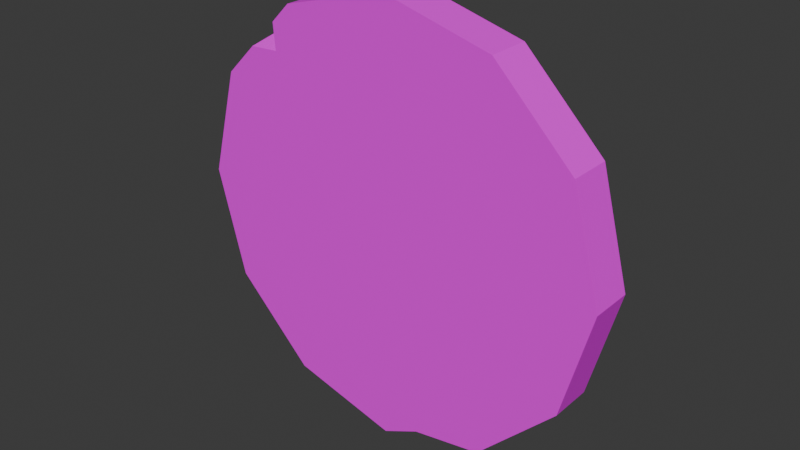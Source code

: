 # Source: fractured_target.blend  (saved by Blender 4.0.36; exported with 4.5.12 LTS)
import bpy
from mathutils import Matrix  # noqa: F401  (used for matrix-valued properties, if any)

bpy.ops.wm.read_factory_settings(use_empty=True)
scene = bpy.context.scene
scene.name = 'Scene'

# ---- images (referenced by path relative to the original .blend; pixels are not part of the script)
import os
ASSET_DIR = os.environ.get("B2B_ASSET_DIR", "")  # directory of the original .blend (textures are referenced by path, not embedded)
HERE = os.path.dirname(os.path.abspath(__file__))  # packed textures are extracted next to this script under _unpacked/

def load_image(name, relpath, width, height, colorspace="sRGB"):
    """Load a texture the original file referenced (path relative to the .blend, or extracted next to this script)."""
    p = next((c for c in (os.path.join(HERE, relpath), os.path.join(ASSET_DIR, relpath)) if relpath and os.path.exists(c)), "")
    if p:
        img = bpy.data.images.load(p, check_existing=True)
        img.name = name
    else:  # same state as the original file: an image datablock whose file is absent (Cycles renders it pink)
        img = bpy.data.images.new(name, width, height)
        img.source = "FILE"
        img.filepath = "//" + (relpath or name)
    img.colorspace_settings.name = colorspace
    return img
img_diffusecolor_texture = load_image('DiffuseColor_Texture', 'PolygonPrototype_Texture_03.png', 1024, 1024, 'sRGB')

# ---- materials (node trees are filled in below, after node groups)
mat_polygonprototype_texture_03 = bpy.data.materials.new('PolygonPrototype_Texture_03')
mat_polygonprototype_texture_03.use_transparent_shadow = False
mat_polygonprototype_texture_03.diffuse_color = (1.0, 1.0, 1.0, 1.0)
mat_polygonprototype_texture_03.roughness = 0.5528

# ---- material node trees
mat_polygonprototype_texture_03.use_nodes = True; mat_polygonprototype_texture_03.node_tree.nodes.clear()
_N = mat_polygonprototype_texture_03.node_tree.nodes; _L = mat_polygonprototype_texture_03.node_tree.links
n0 = _N.new('ShaderNodeBsdfPrincipled'); n0.name = 'Principled BSDF'; n0.location = (10, 300)
n0.inputs[2].default_value = 0.5528
n0.inputs[3].default_value = 1.45
n0.inputs[27].default_value = (0.0, 0.0, 0.0, 1.0)
n0.inputs[28].default_value = 1.0
n1 = _N.new('ShaderNodeOutputMaterial'); n1.name = 'Material Output'; n1.location = (300, 300)
n2 = _N.new('ShaderNodeNormalMap'); n2.name = 'Normal Map'; n2.location = (-300, -300)
n2.label = 'Normal/Map'
n3 = _N.new('ShaderNodeTexImage'); n3.name = 'Image Texture'; n3.location = (-300, 600)
n3.image = img_diffusecolor_texture
_L.new(n0.outputs[0], n1.inputs[0])
_L.new(n2.outputs[0], n0.inputs[5])
_L.new(n3.outputs[0], n0.inputs[0])
n1.is_active_output = True

# ---- world
world_world = bpy.data.worlds.new('World'); scene.world = world_world
world_world.use_nodes = True; world_world.node_tree.nodes.clear()
_N = world_world.node_tree.nodes; _L = world_world.node_tree.links
n0 = _N.new('ShaderNodeOutputWorld'); n0.name = 'World Output'; n0.location = (300, 300)
n1 = _N.new('ShaderNodeBackground'); n1.name = 'Background'; n1.location = (10, 300)
n1.inputs[0].default_value = (0.05088, 0.05088, 0.05088, 1.0)
_L.new(n1.outputs[0], n0.inputs[0])
n0.is_active_output = True
world_world.color = (0.05088, 0.05088, 0.05088)
world_world.use_sun_shadow = False
world_world.sun_shadow_jitter_overblur = 0.0

# ---- meshes
me_scene = bpy.data.meshes.new('Scene')
me_scene.from_pydata([(31.07, 17.94, 3.587), (17.94, 31.07, 3.587), (0.0, 35.87, 3.587), (-17.94, 31.07, 3.587), (-31.07, 17.94, 3.587), (-35.87, 0.0, 3.587), (-31.07, -17.94, 3.587), (-17.94, -31.07, 3.587), (0.0, -35.87, 3.587), (17.94, -31.07, 3.587), (31.07, -17.94, 3.587), (35.87, 0.0, 3.587), (24.24, 14.0, 3.587), (14.0, 24.24, 3.587), (0.0, 27.99, 3.587), (-14.0, 24.24, 3.587), (-24.24, 14.0, 3.587), (-27.99, 0.0, 3.587), (-24.24, -14.0, 3.587), (-14.0, -24.24, 3.587), (0.0, -27.99, 3.587), (14.0, -24.24, 3.587), (24.24, -14.0, 3.587), (27.99, 0.0, 3.587), (17.66, 10.2, 3.587), (10.2, 17.66, 3.587), (0.0, 20.39, 3.587), (-10.2, 17.66, 3.587), (-17.66, 10.2, 3.587), (-20.39, 0.0, 3.587), (-17.66, -10.2, 3.587), (-10.2, -17.66, 3.587), (0.0, -20.39, 3.587), (10.2, -17.66, 3.587), (17.66, -10.2, 3.587), (20.39, 0.0, 3.587), (11.08, 6.398, 3.587), (6.398, 11.08, 3.587), (0.0, 12.8, 3.587), (-6.398, 11.08, 3.587), (-11.08, 6.398, 3.587), (-12.8, 0.0, 3.587), (-11.08, -6.398, 3.587), (-6.398, -11.08, 3.587), (0.0, -12.8, 3.587), (6.398, -11.08, 3.587), (11.08, -6.398, 3.587), (12.8, 0.0, 3.587), (4.2, 4.2, 3.587), (-1.537, 5.737, 3.587), (-5.737, 1.537, 3.587), (-4.2, -4.2, 3.587), (1.537, -5.737, 3.587), (5.737, -1.537, 3.587), (0.0, 0.0, 3.587), (31.07, 17.94, -3.587), (17.94, 31.07, -3.587), (0.0, 35.87, -3.587), (-17.94, 31.07, -3.587), (-31.07, 17.94, -3.587), (-35.87, 0.0, -3.587), (-31.07, -17.94, -3.587), (-17.94, -31.07, -3.587), (0.0, -35.87, -3.587), (17.94, -31.07, -3.587), (31.07, -17.94, -3.587), (35.87, 0.0, -3.587), (0.0, 0.0, -3.587), (5.739, 18.86, 3.587), (1.944, 19.87, 3.587), (3.317, 17.81, 3.587), (25.37, -9.797, 3.587), (26.92, -4.005, 3.587), (28.62, -7.434, 3.587), (-20.23, -18.0, 3.587), (-15.99, -22.24, 3.587), (-18.97, -22.29, 3.587), (-18.37, 7.571, 3.587), (-19.54, 3.196, 3.587), (-17.72, 4.879, 3.587), (2.124, 4.756, 3.587), (2.744, 3.747, 3.587), (-21.21, 27.8, 3.587), (-25.85, 23.15, 3.587), (-20.87, 23.43, 3.587), (-23.46, 25.54, -1.35), (4.235, -26.86, 3.587), (6.239, -32.92, 3.587), (6.687, -34.03, -3.587)], [], [(80, 81, 48), (57, 56, 67), (69, 70, 68), (71, 73, 72), (74, 76, 75), (78, 79, 77), (85, 84, 82), (83, 84, 85), (73, 71, 22), (11, 73, 22), (72, 73, 11), (23, 72, 11), (11, 12, 23), (10, 11, 22), (11, 0, 12), (0, 13, 12), (0, 1, 13), (1, 14, 13), (1, 2, 14), (9, 10, 22), (9, 22, 21), (2, 15, 14), (86, 9, 21), (86, 87, 9), (8, 87, 86), (8, 86, 20), (7, 8, 20), (7, 20, 19), (7, 19, 75), (76, 7, 75), (74, 7, 76), (18, 7, 74), (6, 7, 18), (5, 6, 18), (5, 18, 17), (4, 5, 17), (4, 17, 16), (16, 83, 4), (16, 84, 83), (15, 84, 16), (3, 84, 15), (2, 3, 15), (3, 82, 84), (17, 29, 78), (77, 17, 78), (28, 17, 77), (16, 17, 28), (15, 16, 28), (15, 28, 27), (14, 15, 27), (14, 27, 26), (14, 26, 69), (68, 14, 69), (25, 14, 68), (13, 14, 25), (12, 13, 25), (12, 25, 24), (23, 12, 24), (23, 24, 35), (72, 23, 35), (71, 72, 35), (34, 71, 35), (22, 71, 34), (21, 22, 34), (21, 34, 33), (32, 21, 33), (32, 86, 21), (20, 86, 32), (19, 20, 32), (19, 32, 31), (75, 19, 31), (74, 75, 31), (30, 74, 31), (18, 74, 30), (17, 18, 30), (17, 30, 29), (46, 47, 53), (45, 46, 53), (45, 53, 52), (44, 45, 52), (43, 44, 52), (43, 52, 51), (42, 43, 51), (41, 42, 51), (41, 51, 50), (40, 41, 50), (39, 40, 50), (39, 50, 49), (38, 39, 49), (38, 49, 80), (48, 38, 80), (37, 38, 48), (36, 37, 48), (47, 36, 48), (47, 48, 53), (1, 55, 56), (1, 0, 55), (2, 56, 57), (2, 1, 56), (3, 57, 58), (3, 2, 57), (58, 82, 3), (58, 85, 82), (59, 85, 58), (4, 85, 59), (4, 83, 85), (5, 59, 60), (5, 4, 59), (6, 60, 61), (6, 5, 60), (7, 61, 62), (7, 6, 61), (8, 62, 63), (8, 7, 62), (9, 88, 64), (9, 87, 88), (10, 64, 65), (10, 9, 64), (11, 65, 66), (11, 10, 65), (0, 66, 55), (0, 11, 66), (56, 55, 67), (55, 66, 67), (66, 65, 67), (65, 64, 67), (64, 88, 67), (67, 88, 63), (63, 62, 67), (62, 61, 67), (61, 60, 67), (60, 59, 67), (59, 58, 67), (58, 57, 67), (88, 8, 63), (88, 87, 8), (54, 80, 49), (54, 49, 50), (54, 81, 80), (54, 50, 51), (48, 81, 54), (54, 51, 52), (48, 54, 53), (54, 52, 53), (29, 41, 78), (79, 78, 41), (29, 42, 41), (29, 30, 42), (30, 43, 42), (30, 31, 43), (31, 44, 43), (31, 32, 44), (32, 45, 44), (32, 33, 45), (33, 46, 45), (33, 34, 46), (34, 47, 46), (34, 35, 47), (35, 36, 47), (35, 24, 36), (24, 37, 36), (24, 25, 37), (25, 68, 37), (68, 70, 37), (37, 70, 38), (70, 69, 38), (26, 38, 69), (26, 39, 38), (26, 27, 39), (27, 40, 39), (27, 28, 40), (28, 77, 40), (77, 79, 40), (40, 79, 41)])
me_scene.polygons.foreach_set('use_smooth', [True] * 174)
_k = set([(0, 1), (0, 11), (0, 55), (1, 2), (1, 56), (2, 3), (2, 57), (3, 58), (3, 82), (4, 5), (4, 59), (4, 83), (5, 6), (5, 60), (6, 7), (6, 61), (7, 8), (7, 62), (8, 63), (8, 87), (9, 10), (9, 64), (9, 87), (10, 11), (10, 65), (11, 66), (55, 56), (55, 66), (56, 57), (57, 58), (58, 59), (59, 60), (60, 61), (61, 62), (62, 63), (63, 88), (64, 65), (64, 88), (65, 66), (82, 84), (82, 85), (83, 84), (83, 85), (84, 85), (87, 88)])
me_scene.attributes.new('sharp_edge', 'BOOLEAN', 'EDGE').data.foreach_set('value', [ (min(e.vertices), max(e.vertices)) in _k for e in me_scene.edges])
_uv = me_scene.uv_layers.new(name='UVSet0')
_uv.uv.foreach_set('vector', [0.2571, 0.2435, 0.2571, 0.2435, 0.2571, 0.2435, 0.2707, 0.2802, 0.2707, 0.2802, 0.2707, 0.2802, 0.2571, 0.2435, 0.2571, 0.2435, 0.2571, 0.2435, 0.2571, 0.2435, 0.2571, 0.2435, 0.2571, 0.2435, 0.2571, 0.2435, 0.2571, 0.2435, 0.2571, 0.2435, 0.2571, 0.2435, 0.2571, 0.2435, 0.2571, 0.2435, 0.2462, 0.3033, 0.2462, 0.3033, 0.2462, 0.3033, 0.2462, 0.3033, 0.2462, 0.3033, 0.2462, 0.3033, 0.2462, 0.3033, 0.2462, 0.3033, 0.2462, 0.3033, 0.2462, 0.3033, 0.2462, 0.3033, 0.2462, 0.3033, 0.2462, 0.3033, 0.2462, 0.3033, 0.2462, 0.3033, 0.2462, 0.3033, 0.2462, 0.3033, 0.2462, 0.3033, 0.2462, 0.3033, 0.2462, 0.3033, 0.2462, 0.3033, 0.2462, 0.3033, 0.2462, 0.3033, 0.2462, 0.3033, 0.2462, 0.3033, 0.2462, 0.3033, 0.2462, 0.3033, 0.2462, 0.3033, 0.2462, 0.3033, 0.2462, 0.3033, 0.2462, 0.3033, 0.2462, 0.3033, 0.2462, 0.3033, 0.2462, 0.3033, 0.2462, 0.3033, 0.2462, 0.3033, 0.2462, 0.3033, 0.2462, 0.3033, 0.2462, 0.3033, 0.2462, 0.3033, 0.2462, 0.3033, 0.2462, 0.3033, 0.2462, 0.3033, 0.2462, 0.3033, 0.2462, 0.3033, 0.2462, 0.3033, 0.2462, 0.3033, 0.2462, 0.3033, 0.2462, 0.3033, 0.2462, 0.3033, 0.2462, 0.3033, 0.2462, 0.3033, 0.2462, 0.3033, 0.2462, 0.3033, 0.2462, 0.3033, 0.2462, 0.3033, 0.2462, 0.3033, 0.2462, 0.3033, 0.2462, 0.3033, 0.2462, 0.3033, 0.2462, 0.3033, 0.2462, 0.3033, 0.2462, 0.3033, 0.2462, 0.3033, 0.2462, 0.3033, 0.2462, 0.3033, 0.2462, 0.3033, 0.2462, 0.3033, 0.2462, 0.3033, 0.2462, 0.3033, 0.2462, 0.3033, 0.2462, 0.3033, 0.2462, 0.3033, 0.2462, 0.3033, 0.2462, 0.3033, 0.2462, 0.3033, 0.2462, 0.3033, 0.2462, 0.3033, 0.2462, 0.3033, 0.2462, 0.3033, 0.2462, 0.3033, 0.2462, 0.3033, 0.2462, 0.3033, 0.2462, 0.3033, 0.2462, 0.3033, 0.2462, 0.3033, 0.2462, 0.3033, 0.2462, 0.3033, 0.2462, 0.3033, 0.2462, 0.3033, 0.2462, 0.3033, 0.2462, 0.3033, 0.2462, 0.3033, 0.2462, 0.3033, 0.2462, 0.3033, 0.2462, 0.3033, 0.2462, 0.3033, 0.2462, 0.3033, 0.2462, 0.3033, 0.2462, 0.3033, 0.2462, 0.3033, 0.2462, 0.3033, 0.2462, 0.3033, 0.2462, 0.3033, 0.2462, 0.3033, 0.2462, 0.3033, 0.2462, 0.3033, 0.2462, 0.3033, 0.2462, 0.3033, 0.2462, 0.3033, 0.2462, 0.3033, 0.2585, 0.2407, 0.2585, 0.2407, 0.2585, 0.2407, 0.2585, 0.2407, 0.2585, 0.2407, 0.2585, 0.2407, 0.2585, 0.2407, 0.2585, 0.2407, 0.2585, 0.2407, 0.2585, 0.2407, 0.2585, 0.2407, 0.2585, 0.2407, 0.2585, 0.2407, 0.2585, 0.2407, 0.2585, 0.2407, 0.2585, 0.2407, 0.2585, 0.2407, 0.2585, 0.2407, 0.2585, 0.2407, 0.2585, 0.2407, 0.2585, 0.2407, 0.2585, 0.2407, 0.2585, 0.2407, 0.2585, 0.2407, 0.2585, 0.2407, 0.2585, 0.2407, 0.2585, 0.2407, 0.2585, 0.2407, 0.2585, 0.2407, 0.2585, 0.2407, 0.2585, 0.2407, 0.2585, 0.2407, 0.2585, 0.2407, 0.2585, 0.2407, 0.2585, 0.2407, 0.2585, 0.2407, 0.2585, 0.2407, 0.2585, 0.2407, 0.2585, 0.2407, 0.2585, 0.2407, 0.2585, 0.2407, 0.2585, 0.2407, 0.2585, 0.2407, 0.2585, 0.2407, 0.2585, 0.2407, 0.2585, 0.2407, 0.2585, 0.2407, 0.2585, 0.2407, 0.2585, 0.2407, 0.2585, 0.2407, 0.2585, 0.2407, 0.2585, 0.2407, 0.2585, 0.2407, 0.2585, 0.2407, 0.2585, 0.2407, 0.2585, 0.2407, 0.2585, 0.2407, 0.2585, 0.2407, 0.2585, 0.2407, 0.2585, 0.2407, 0.2585, 0.2407, 0.2585, 0.2407, 0.2585, 0.2407, 0.2585, 0.2407, 0.2585, 0.2407, 0.2585, 0.2407, 0.2585, 0.2407, 0.2585, 0.2407, 0.2585, 0.2407, 0.2585, 0.2407, 0.2585, 0.2407, 0.2585, 0.2407, 0.2585, 0.2407, 0.2585, 0.2407, 0.2585, 0.2407, 0.2585, 0.2407, 0.2585, 0.2407, 0.2585, 0.2407, 0.2585, 0.2407, 0.2585, 0.2407, 0.2585, 0.2407, 0.2585, 0.2407, 0.2585, 0.2407, 0.2585, 0.2407, 0.2585, 0.2407, 0.2585, 0.2407, 0.2585, 0.2407, 0.2585, 0.2407, 0.2585, 0.2407, 0.2585, 0.2407, 0.2585, 0.2407, 0.2585, 0.2407, 0.2585, 0.2407, 0.2585, 0.2407, 0.2585, 0.2407, 0.2585, 0.2407, 0.2585, 0.2407, 0.2585, 0.2407, 0.2585, 0.2407, 0.2585, 0.2407, 0.2585, 0.2407, 0.2585, 0.2407, 0.2585, 0.2407, 0.2585, 0.2407, 0.2585, 0.2407, 0.2585, 0.2407, 0.2585, 0.2407, 0.2585, 0.2407, 0.2585, 0.2407, 0.2585, 0.2407, 0.2585, 0.2407, 0.2585, 0.2407, 0.2585, 0.2407, 0.2585, 0.2407, 0.2585, 0.2407, 0.2585, 0.2407, 0.2585, 0.2407, 0.2585, 0.2407, 0.2585, 0.2407, 0.2585, 0.2407, 0.2585, 0.2407, 0.2585, 0.2407, 0.2585, 0.2407, 0.2585, 0.2407, 0.2585, 0.2407, 0.2585, 0.2407, 0.2585, 0.2407, 0.2585, 0.2407, 0.2585, 0.2407, 0.2585, 0.2407, 0.2585, 0.2407, 0.2585, 0.2407, 0.2585, 0.2407, 0.2585, 0.2407, 0.2585, 0.2407, 0.2585, 0.2407, 0.2585, 0.2407, 0.2585, 0.2407, 0.2585, 0.2407, 0.2585, 0.2407, 0.2585, 0.2407, 0.2585, 0.2407, 0.2585, 0.2407, 0.2585, 0.2407, 0.2585, 0.2407, 0.2585, 0.2407, 0.2585, 0.2407, 0.2585, 0.2407, 0.2585, 0.2407, 0.2585, 0.2407, 0.2585, 0.2407, 0.2585, 0.2407, 0.2585, 0.2407, 0.2585, 0.2407, 0.2585, 0.2407, 0.2585, 0.2407, 0.2707, 0.2802, 0.2707, 0.2802, 0.2707, 0.2802, 0.2707, 0.2802, 0.2707, 0.2802, 0.2707, 0.2802, 0.2707, 0.2802, 0.2707, 0.2802, 0.2707, 0.2802, 0.2707, 0.2802, 0.2707, 0.2802, 0.2707, 0.2802, 0.2707, 0.2802, 0.2707, 0.2802, 0.2707, 0.2802, 0.2707, 0.2802, 0.2707, 0.2802, 0.2707, 0.2802, 0.2707, 0.2802, 0.2707, 0.2802, 0.2707, 0.2802, 0.2707, 0.2802, 0.2707, 0.2802, 0.2707, 0.2802, 0.2707, 0.2802, 0.2707, 0.2802, 0.2707, 0.2802, 0.2707, 0.2802, 0.2707, 0.2802, 0.2707, 0.2802, 0.2707, 0.2802, 0.2707, 0.2802, 0.2707, 0.2802, 0.2707, 0.2802, 0.2707, 0.2802, 0.2707, 0.2802, 0.2707, 0.2802, 0.2707, 0.2802, 0.2707, 0.2802, 0.2707, 0.2802, 0.2707, 0.2802, 0.2707, 0.2802, 0.2707, 0.2802, 0.2707, 0.2802, 0.2707, 0.2802, 0.2707, 0.2802, 0.2707, 0.2802, 0.2707, 0.2802, 0.2707, 0.2802, 0.2707, 0.2802, 0.2707, 0.2802, 0.2707, 0.2802, 0.2707, 0.2802, 0.2707, 0.2802, 0.2707, 0.2802, 0.2707, 0.2802, 0.2707, 0.2802, 0.2707, 0.2802, 0.2707, 0.2802, 0.2707, 0.2802, 0.2707, 0.2802, 0.2707, 0.2802, 0.2707, 0.2802, 0.2707, 0.2802, 0.2707, 0.2802, 0.2707, 0.2802, 0.2707, 0.2802, 0.2707, 0.2802, 0.2707, 0.2802, 0.2707, 0.2802, 0.2707, 0.2802, 0.2707, 0.2802, 0.2707, 0.2802, 0.2707, 0.2802, 0.2707, 0.2802, 0.2707, 0.2802, 0.2707, 0.2802, 0.2707, 0.2802, 0.2707, 0.2802, 0.2707, 0.2802, 0.2707, 0.2802, 0.2707, 0.2802, 0.2707, 0.2802, 0.2707, 0.2802, 0.2707, 0.2802, 0.2707, 0.2802, 0.2707, 0.2802, 0.2707, 0.2802, 0.2707, 0.2802, 0.2707, 0.2802, 0.2707, 0.2802, 0.2707, 0.2802, 0.2707, 0.2802, 0.2707, 0.2802, 0.2707, 0.2802, 0.2707, 0.2802, 0.2707, 0.2802, 0.2707, 0.2802, 0.2707, 0.2802, 0.2707, 0.2802, 0.2707, 0.2802, 0.2707, 0.2802, 0.2707, 0.2802, 0.2707, 0.2802, 0.2707, 0.2802, 0.2707, 0.2802, 0.2707, 0.2802, 0.2707, 0.2802, 0.2707, 0.2802, 0.2707, 0.2802, 0.2707, 0.2802, 0.2707, 0.2802, 0.2707, 0.2802, 0.2707, 0.2802, 0.2707, 0.2802, 0.2707, 0.2802, 0.2707, 0.2802, 0.2707, 0.2802, 0.2707, 0.2802, 0.2707, 0.2802, 0.2707, 0.2802, 0.2707, 0.2802, 0.2707, 0.2802, 0.2462, 0.3033, 0.2462, 0.3033, 0.2462, 0.3033, 0.2462, 0.3033, 0.2462, 0.3033, 0.2462, 0.3033, 0.2462, 0.3033, 0.2462, 0.3033, 0.2462, 0.3033, 0.2462, 0.3033, 0.2462, 0.3033, 0.2462, 0.3033, 0.2462, 0.3033, 0.2462, 0.3033, 0.2462, 0.3033, 0.2462, 0.3033, 0.2462, 0.3033, 0.2462, 0.3033, 0.2462, 0.3033, 0.2462, 0.3033, 0.2462, 0.3033, 0.2462, 0.3033, 0.2462, 0.3033, 0.2462, 0.3033, 0.2462, 0.3033, 0.2462, 0.3033, 0.2462, 0.3033, 0.2462, 0.3033, 0.2462, 0.3033, 0.2462, 0.3033, 0.2462, 0.3033, 0.2462, 0.3033, 0.2462, 0.3033, 0.2462, 0.3033, 0.2462, 0.3033, 0.2462, 0.3033, 0.2462, 0.3033, 0.2462, 0.3033, 0.2462, 0.3033, 0.2462, 0.3033, 0.2462, 0.3033, 0.2462, 0.3033, 0.2462, 0.3033, 0.2462, 0.3033, 0.2462, 0.3033, 0.2462, 0.3033, 0.2462, 0.3033, 0.2462, 0.3033, 0.2462, 0.3033, 0.2462, 0.3033, 0.2462, 0.3033, 0.2462, 0.3033, 0.2462, 0.3033, 0.2462, 0.3033, 0.2462, 0.3033, 0.2462, 0.3033, 0.2462, 0.3033, 0.2462, 0.3033, 0.2462, 0.3033, 0.2462, 0.3033, 0.2462, 0.3033, 0.2462, 0.3033, 0.2462, 0.3033, 0.2462, 0.3033, 0.2462, 0.3033, 0.2462, 0.3033, 0.2462, 0.3033, 0.2462, 0.3033, 0.2462, 0.3033, 0.2462, 0.3033, 0.2462, 0.3033, 0.2462, 0.3033, 0.2462, 0.3033, 0.2462, 0.3033, 0.2462, 0.3033, 0.2462, 0.3033, 0.2462, 0.3033, 0.2462, 0.3033, 0.2462, 0.3033, 0.2462, 0.3033, 0.2462, 0.3033, 0.2462, 0.3033, 0.2462, 0.3033, 0.2462, 0.3033, 0.2462, 0.3033, 0.2462, 0.3033, 0.2462, 0.3033, 0.2462, 0.3033, 0.2462, 0.3033, 0.2462, 0.3033, 0.2462, 0.3033, 0.2462, 0.3033, 0.2462, 0.3033, 0.2462, 0.3033, 0.2462, 0.3033, 0.2462, 0.3033, 0.2462, 0.3033, 0.2462, 0.3033, 0.2462, 0.3033, 0.2462, 0.3033, 0.2462, 0.3033, 0.2462, 0.3033, 0.2462, 0.3033, 0.2462, 0.3033, 0.2462, 0.3033, 0.2462, 0.3033, 0.2462, 0.3033, 0.2462, 0.3033, 0.2462, 0.3033, 0.2462, 0.3033, 0.2462, 0.3033, 0.2462, 0.3033, 0.2462, 0.3033, 0.2462, 0.3033])
me_scene.materials.append(mat_polygonprototype_texture_03)
me_scene.update()
me_scene.normals_split_custom_set([tuple(v) for v in zip(*[iter([2.543e-08, 0.0, 1.0, -5.841e-08, 0.0, 1.0, -2.607e-08, 0.0, 1.0, -1.186e-08, -9.438e-07, -1.0, -4.98e-07, -8.107e-07, -1.0, -2.24e-09, -2.12e-09, -1.0, -5.432e-08, -5.069e-09, 1.0, 3.457e-08, -4.527e-08, 1.0, -4.672e-08, -9.012e-10, 1.0, 4.27e-08, -1.221e-08, 1.0, -1.682e-07, 6.715e-08, 1.0, 3.26e-09, -1.668e-08, 1.0, 9.234e-09, -5.226e-09, 1.0, -2.09e-07, 9.093e-09, 1.0, -2.768e-08, 7.485e-09, 1.0, -2.85e-08, 0.0, 1.0, -9.266e-08, 0.0, 1.0, -1.577e-08, 0.0, 1.0, -0.8956, -0.06819, 0.4396, -0.8956, -0.06819, 0.4396, -0.8956, -0.06819, 0.4396, -0.05103, 0.9079, 0.416, -0.05103, 0.9079, 0.416, -0.05103, 0.9079, 0.416, -1.682e-07, 6.715e-08, 1.0, 4.27e-08, -1.221e-08, 1.0, -3.699e-09, 1.812e-09, 1.0, -1.321e-08, -2.587e-09, 1.0, -1.682e-07, 6.715e-08, 1.0, -3.699e-09, 1.812e-09, 1.0, 3.26e-09, -1.668e-08, 1.0, -1.682e-07, 6.715e-08, 1.0, -1.321e-08, -2.587e-09, 1.0, -4.539e-09, 0.0, 1.0, 3.26e-09, -1.668e-08, 1.0, -1.321e-08, -2.587e-09, 1.0, -1.321e-08, -2.587e-09, 1.0, -2.096e-09, 0.0, 1.0, -4.539e-09, 0.0, 1.0, -6.748e-09, 0.0, 1.0, -1.321e-08, -2.587e-09, 1.0, -3.699e-09, 1.812e-09, 1.0, -1.321e-08, -2.587e-09, 1.0, 6.747e-09, 0.0, 1.0, -2.096e-09, 0.0, 1.0, 6.747e-09, 0.0, 1.0, -1.009e-08, 4.259e-09, 1.0, -2.096e-09, 0.0, 1.0, 6.747e-09, 0.0, 1.0, -1.159e-08, -2.132e-09, 1.0, -1.009e-08, 4.259e-09, 1.0, -1.159e-08, -2.132e-09, 1.0, 8.532e-09, -5.771e-09, 1.0, -1.009e-08, 4.259e-09, 1.0, -1.159e-08, -2.132e-09, 1.0, 1.739e-08, -2.527e-08, 1.0, 8.532e-09, -5.771e-09, 1.0, -2.652e-12, 0.0, 1.0, -6.748e-09, 0.0, 1.0, -3.699e-09, 1.812e-09, 1.0, -2.652e-12, 0.0, 1.0, -3.699e-09, 1.812e-09, 1.0, 0.0, 0.0, 1.0, 1.739e-08, -2.527e-08, 1.0, 1.112e-08, -3.035e-10, 1.0, 8.532e-09, -5.771e-09, 1.0, -8.583e-09, 0.0, 1.0, -2.652e-12, 0.0, 1.0, 0.0, 0.0, 1.0, -8.583e-09, 0.0, 1.0, -3.664e-08, 0.0, 1.0, -2.652e-12, 0.0, 1.0, -2.468e-08, 0.0, 1.0, -3.664e-08, 0.0, 1.0, -8.583e-09, 0.0, 1.0, -2.468e-08, 0.0, 1.0, -8.583e-09, 0.0, 1.0, 0.0, 0.0, 1.0, -1.463e-08, 6.323e-09, 1.0, -2.468e-08, 0.0, 1.0, 0.0, 0.0, 1.0, -1.463e-08, 6.323e-09, 1.0, 0.0, 0.0, 1.0, -9.007e-08, 2.184e-08, 1.0, -1.463e-08, 6.323e-09, 1.0, -9.007e-08, 2.184e-08, 1.0, -2.768e-08, 7.485e-09, 1.0, -2.09e-07, 9.093e-09, 1.0, -1.463e-08, 6.323e-09, 1.0, -2.768e-08, 7.485e-09, 1.0, 9.234e-09, -5.226e-09, 1.0, -1.463e-08, 6.323e-09, 1.0, -2.09e-07, 9.093e-09, 1.0, 1.609e-08, 0.0, 1.0, -1.463e-08, 6.323e-09, 1.0, 9.234e-09, -5.226e-09, 1.0, -6.748e-09, 0.0, 1.0, -1.463e-08, 6.323e-09, 1.0, 1.609e-08, 0.0, 1.0, -2.224e-09, 0.0, 1.0, -6.748e-09, 0.0, 1.0, 1.609e-08, 0.0, 1.0, -2.224e-09, 0.0, 1.0, 1.609e-08, 0.0, 1.0, 6.053e-09, 0.0, 1.0, -3.4e-08, 0.0, 1.0, -2.224e-09, 0.0, 1.0, 6.053e-09, 0.0, 1.0, -3.4e-08, 0.0, 1.0, 6.053e-09, 0.0, 1.0, 2.083e-09, 0.0, 1.0, 2.083e-09, 0.0, 1.0, -3.329e-08, 0.0, 1.0, -3.4e-08, 0.0, 1.0, 2.083e-09, 0.0, 1.0, 2.981e-08, 1.28e-08, 1.0, -3.329e-08, 0.0, 1.0, 1.112e-08, -3.035e-10, 1.0, 2.981e-08, 1.28e-08, 1.0, 2.083e-09, 0.0, 1.0, -3.276e-08, 2.183e-08, 1.0, 2.981e-08, 1.28e-08, 1.0, 1.112e-08, -3.035e-10, 1.0, 1.739e-08, -2.527e-08, 1.0, -3.276e-08, 2.183e-08, 1.0, 1.112e-08, -3.035e-10, 1.0, -3.276e-08, 2.183e-08, 1.0, -1.241e-07, 1.367e-07, 1.0, 2.981e-08, 1.28e-08, 1.0, 6.053e-09, 0.0, 1.0, 2.77e-09, 0.0, 1.0, -2.85e-08, 0.0, 1.0, -1.577e-08, 0.0, 1.0, 6.053e-09, 0.0, 1.0, -2.85e-08, 0.0, 1.0, 2.743e-09, 0.0, 1.0, 6.053e-09, 0.0, 1.0, -1.577e-08, 0.0, 1.0, 2.083e-09, 0.0, 1.0, 6.053e-09, 0.0, 1.0, 2.743e-09, 0.0, 1.0, 1.112e-08, -3.035e-10, 1.0, 2.083e-09, 0.0, 1.0, 2.743e-09, 0.0, 1.0, 1.112e-08, -3.035e-10, 1.0, 2.743e-09, 0.0, 1.0, 1.159e-08, 4.413e-09, 1.0, 8.532e-09, -5.771e-09, 1.0, 1.112e-08, -3.035e-10, 1.0, 1.159e-08, 4.413e-09, 1.0, 8.532e-09, -5.771e-09, 1.0, 1.159e-08, 4.413e-09, 1.0, -8.301e-08, 1.83e-08, 1.0, 8.532e-09, -5.771e-09, 1.0, -8.301e-08, 1.83e-08, 1.0, -5.432e-08, -5.069e-09, 1.0, -4.672e-08, -9.012e-10, 1.0, 8.532e-09, -5.771e-09, 1.0, -5.432e-08, -5.069e-09, 1.0, 4.154e-09, 4.413e-09, 1.0, 8.532e-09, -5.771e-09, 1.0, -4.672e-08, -9.012e-10, 1.0, -1.009e-08, 4.259e-09, 1.0, 8.532e-09, -5.771e-09, 1.0, 4.154e-09, 4.413e-09, 1.0, -2.096e-09, 0.0, 1.0, -1.009e-08, 4.259e-09, 1.0, 4.154e-09, 4.413e-09, 1.0, -2.096e-09, 0.0, 1.0, 4.154e-09, 4.413e-09, 1.0, 8.335e-09, 0.0, 1.0, -4.539e-09, 0.0, 1.0, -2.096e-09, 0.0, 1.0, 8.335e-09, 0.0, 1.0, -4.539e-09, 0.0, 1.0, 8.335e-09, 0.0, 1.0, 6.64e-09, 0.0, 1.0, 3.26e-09, -1.668e-08, 1.0, -4.539e-09, 0.0, 1.0, 6.64e-09, 0.0, 1.0, 4.27e-08, -1.221e-08, 1.0, 3.26e-09, -1.668e-08, 1.0, 6.64e-09, 0.0, 1.0, 2.825e-08, 0.0, 1.0, 4.27e-08, -1.221e-08, 1.0, 6.64e-09, 0.0, 1.0, -3.699e-09, 1.812e-09, 1.0, 4.27e-08, -1.221e-08, 1.0, 2.825e-08, 0.0, 1.0, 0.0, 0.0, 1.0, -3.699e-09, 1.812e-09, 1.0, 2.825e-08, 0.0, 1.0, 0.0, 0.0, 1.0, 2.825e-08, 0.0, 1.0, -2.252e-08, 6.952e-09, 1.0, 1.977e-09, 3.531e-09, 1.0, 0.0, 0.0, 1.0, -2.252e-08, 6.952e-09, 1.0, 1.977e-09, 3.531e-09, 1.0, -8.583e-09, 0.0, 1.0, 0.0, 0.0, 1.0, 0.0, 0.0, 1.0, -8.583e-09, 0.0, 1.0, 1.977e-09, 3.531e-09, 1.0, -9.007e-08, 2.184e-08, 1.0, 0.0, 0.0, 1.0, 1.977e-09, 3.531e-09, 1.0, -9.007e-08, 2.184e-08, 1.0, 1.977e-09, 3.531e-09, 1.0, -3.627e-09, 6.712e-09, 1.0, -2.768e-08, 7.485e-09, 1.0, -9.007e-08, 2.184e-08, 1.0, -3.627e-09, 6.712e-09, 1.0, 9.234e-09, -5.226e-09, 1.0, -2.768e-08, 7.485e-09, 1.0, -3.627e-09, 6.712e-09, 1.0, 2.504e-08, -5.07e-10, 1.0, 9.234e-09, -5.226e-09, 1.0, -3.627e-09, 6.712e-09, 1.0, 1.609e-08, 0.0, 1.0, 9.234e-09, -5.226e-09, 1.0, 2.504e-08, -5.07e-10, 1.0, 6.053e-09, 0.0, 1.0, 1.609e-08, 0.0, 1.0, 2.504e-08, -5.07e-10, 1.0, 6.053e-09, 0.0, 1.0, 2.504e-08, -5.07e-10, 1.0, 2.77e-09, 0.0, 1.0, -9.345e-09, -5.976e-09, 1.0, 6.62e-09, 0.0, 1.0, 1.466e-08, -6.418e-09, 1.0, -2.54e-08, -7.284e-10, 1.0, -9.345e-09, -5.976e-09, 1.0, 1.466e-08, -6.418e-09, 1.0, -2.54e-08, -7.284e-10, 1.0, 1.466e-08, -6.418e-09, 1.0, 1.971e-08, -1.073e-08, 1.0, 1.916e-08, 5.986e-09, 1.0, -2.54e-08, -7.284e-10, 1.0, 1.971e-08, -1.073e-08, 1.0, 2.058e-09, 5.994e-09, 1.0, 1.916e-08, 5.986e-09, 1.0, 1.971e-08, -1.073e-08, 1.0, 2.058e-09, 5.994e-09, 1.0, 1.971e-08, -1.073e-08, 1.0, -1.389e-08, -1.407e-08, 1.0, 2.246e-08, -1.613e-08, 1.0, 2.058e-09, 5.994e-09, 1.0, -1.389e-08, -1.407e-08, 1.0, -6.62e-09, 0.0, 1.0, 2.246e-08, -1.613e-08, 1.0, -1.389e-08, -1.407e-08, 1.0, -6.62e-09, 0.0, 1.0, -1.389e-08, -1.407e-08, 1.0, -1.256e-08, 0.0, 1.0, 3.348e-08, 0.0, 1.0, -6.62e-09, 0.0, 1.0, -1.256e-08, 0.0, 1.0, -3.713e-09, 0.0, 1.0, 3.348e-08, 0.0, 1.0, -1.256e-08, 0.0, 1.0, -3.713e-09, 0.0, 1.0, -1.256e-08, 0.0, 1.0, 1.221e-08, 0.0, 1.0, 2.505e-08, 6.324e-09, 1.0, -3.713e-09, 0.0, 1.0, 1.221e-08, 0.0, 1.0, 2.505e-08, 6.324e-09, 1.0, 1.221e-08, 0.0, 1.0, 2.543e-08, 0.0, 1.0, -2.607e-08, 0.0, 1.0, 2.505e-08, 6.324e-09, 1.0, 2.543e-08, 0.0, 1.0, -3.156e-08, 5.212e-09, 1.0, 2.505e-08, 6.324e-09, 1.0, -2.607e-08, 0.0, 1.0, -6.378e-09, 0.0, 1.0, -3.156e-08, 5.212e-09, 1.0, -2.607e-08, 0.0, 1.0, 6.62e-09, 0.0, 1.0, -6.378e-09, 0.0, 1.0, -2.607e-08, 0.0, 1.0, 6.62e-09, 0.0, 1.0, -2.607e-08, 0.0, 1.0, 1.466e-08, -6.418e-09, 1.0, 0.7071, 0.7071, 0.0, 0.7071, 0.7071, 0.0, 0.7071, 0.7071, 0.0, 0.7071, 0.7071, 0.0, 0.7071, 0.7071, 0.0, 0.7071, 0.7071, 0.0, 0.2588, 0.9659, 0.0, 0.2588, 0.9659, 0.0, 0.2588, 0.9659, 0.0, 0.2588, 0.9659, 0.0, 0.2588, 0.9659, 0.0, 0.2588, 0.9659, 0.0, -0.2588, 0.9659, 0.0, -0.2588, 0.9659, 0.0, -0.2588, 0.9659, 0.0, -0.2588, 0.9659, 0.0, -0.2588, 0.9659, 0.0, -0.2588, 0.9659, 0.0, -0.7071, 0.7071, -7.918e-07, -0.7071, 0.7071, 4.462e-07, -0.7071, 0.7071, 0.0, -0.7071, 0.7071, -7.918e-07, -0.7071, 0.7071, -3.186e-06, -0.7071, 0.7071, 4.462e-07, -0.7071, 0.7071, -8.627e-07, -0.7071, 0.7071, -3.186e-06, -0.7071, 0.7071, -7.918e-07, -0.7071, 0.7071, 1.148e-07, -0.7071, 0.7071, -3.186e-06, -0.7071, 0.7071, -8.627e-07, -0.7071, 0.7071, 1.148e-07, -0.7071, 0.7071, 4.193e-07, -0.7071, 0.7071, -3.186e-06, -0.9659, 0.2588, 0.0, -0.9659, 0.2588, 0.0, -0.9659, 0.2588, 0.0, -0.9659, 0.2588, 0.0, -0.9659, 0.2588, 0.0, -0.9659, 0.2588, 0.0, -0.9659, -0.2588, 0.0, -0.9659, -0.2588, 0.0, -0.9659, -0.2588, 0.0, -0.9659, -0.2588, 0.0, -0.9659, -0.2588, 0.0, -0.9659, -0.2588, 0.0, -0.7071, -0.7071, 0.0, -0.7071, -0.7071, 0.0, -0.7071, -0.7071, 0.0, -0.7071, -0.7071, 0.0, -0.7071, -0.7071, 0.0, -0.7071, -0.7071, 0.0, -0.2588, -0.9659, 0.0, -0.2588, -0.9659, 0.0, -0.2588, -0.9659, 0.0, -0.2588, -0.9659, 0.0, -0.2588, -0.9659, 0.0, -0.2588, -0.9659, 0.0, 0.205, -0.9753, 0.08168, 0.205, -0.9753, 0.08166, 0.205, -0.9753, 0.08168, 0.205, -0.9753, 0.08168, 0.205, -0.9753, 0.08166, 0.205, -0.9753, 0.08166, 0.7071, -0.7071, 0.0, 0.7071, -0.7071, 0.0, 0.7071, -0.7071, 0.0, 0.7071, -0.7071, 0.0, 0.7071, -0.7071, 0.0, 0.7071, -0.7071, 0.0, 0.9659, -0.2588, 0.0, 0.9659, -0.2588, 0.0, 0.9659, -0.2588, 0.0, 0.9659, -0.2588, 0.0, 0.9659, -0.2588, 0.0, 0.9659, -0.2588, 0.0, 0.9659, 0.2588, 0.0, 0.9659, 0.2588, 0.0, 0.9659, 0.2588, 0.0, 0.9659, 0.2588, 0.0, 0.9659, 0.2588, 0.0, 0.9659, 0.2588, 0.0, -4.98e-07, -8.107e-07, -1.0, -8.3e-07, -4.785e-07, -1.0, -2.24e-09, -2.12e-09, -1.0, -8.3e-07, -4.785e-07, -1.0, -9.367e-07, -1.329e-08, -1.0, -2.24e-09, -2.12e-09, -1.0, -9.367e-07, -1.329e-08, -1.0, -8.182e-07, 4.719e-07, -1.0, -2.24e-09, -2.12e-09, -1.0, -8.182e-07, 4.719e-07, -1.0, -4.579e-07, 8.182e-07, -1.0, -2.24e-09, -2.12e-09, -1.0, -4.579e-07, 8.182e-07, -1.0, -2.456e-07, 9.448e-07, -1.0, -2.24e-09, -2.12e-09, -1.0, -2.24e-09, -2.12e-09, -1.0, -2.456e-07, 9.448e-07, -1.0, -8.03e-11, 9.438e-07, -1.0, -8.03e-11, 9.438e-07, -1.0, 4.743e-07, 8.173e-07, -1.0, -2.24e-09, -2.12e-09, -1.0, 4.743e-07, 8.173e-07, -1.0, 8.182e-07, 4.719e-07, -1.0, -2.24e-09, -2.12e-09, -1.0, 8.182e-07, 4.719e-07, -1.0, 9.367e-07, -1.329e-08, -1.0, -2.24e-09, -2.12e-09, -1.0, 9.367e-07, -1.329e-08, -1.0, 8.182e-07, -4.785e-07, -1.0, -2.24e-09, -2.12e-09, -1.0, 8.182e-07, -4.785e-07, -1.0, 4.743e-07, -8.107e-07, -1.0, -2.24e-09, -2.12e-09, -1.0, 4.743e-07, -8.107e-07, -1.0, -1.186e-08, -9.438e-07, -1.0, -2.24e-09, -2.12e-09, -1.0, 0.3462, -0.9345, 0.08293, 0.3462, -0.9345, 0.08293, 0.3462, -0.9345, 0.08293, 0.3462, -0.9345, 0.08293, 0.3462, -0.9345, 0.08293, 0.3462, -0.9345, 0.08293, -3.56e-09, 0.0, 1.0, 2.543e-08, 0.0, 1.0, 1.221e-08, 0.0, 1.0, -3.56e-09, 0.0, 1.0, 1.221e-08, 0.0, 1.0, -1.256e-08, 0.0, 1.0, -3.56e-09, 0.0, 1.0, -5.841e-08, 0.0, 1.0, 2.543e-08, 0.0, 1.0, -3.56e-09, 0.0, 1.0, -1.256e-08, 0.0, 1.0, -1.389e-08, -1.407e-08, 1.0, -2.607e-08, 0.0, 1.0, -5.841e-08, 0.0, 1.0, -3.56e-09, 0.0, 1.0, -3.56e-09, 0.0, 1.0, -1.389e-08, -1.407e-08, 1.0, 1.971e-08, -1.073e-08, 1.0, -2.607e-08, 0.0, 1.0, -3.56e-09, 0.0, 1.0, 1.466e-08, -6.418e-09, 1.0, -3.56e-09, 0.0, 1.0, 1.971e-08, -1.073e-08, 1.0, 1.466e-08, -6.418e-09, 1.0, 2.77e-09, 0.0, 1.0, -6.62e-09, 0.0, 1.0, -2.85e-08, 0.0, 1.0, -9.266e-08, 0.0, 1.0, -2.85e-08, 0.0, 1.0, -6.62e-09, 0.0, 1.0, 2.77e-09, 0.0, 1.0, 2.246e-08, -1.613e-08, 1.0, -6.62e-09, 0.0, 1.0, 2.77e-09, 0.0, 1.0, 2.504e-08, -5.07e-10, 1.0, 2.246e-08, -1.613e-08, 1.0, 2.504e-08, -5.07e-10, 1.0, 2.058e-09, 5.994e-09, 1.0, 2.246e-08, -1.613e-08, 1.0, 2.504e-08, -5.07e-10, 1.0, -3.627e-09, 6.712e-09, 1.0, 2.058e-09, 5.994e-09, 1.0, -3.627e-09, 6.712e-09, 1.0, 1.916e-08, 5.986e-09, 1.0, 2.058e-09, 5.994e-09, 1.0, -3.627e-09, 6.712e-09, 1.0, 1.977e-09, 3.531e-09, 1.0, 1.916e-08, 5.986e-09, 1.0, 1.977e-09, 3.531e-09, 1.0, -2.54e-08, -7.284e-10, 1.0, 1.916e-08, 5.986e-09, 1.0, 1.977e-09, 3.531e-09, 1.0, -2.252e-08, 6.952e-09, 1.0, -2.54e-08, -7.284e-10, 1.0, -2.252e-08, 6.952e-09, 1.0, -9.345e-09, -5.976e-09, 1.0, -2.54e-08, -7.284e-10, 1.0, -2.252e-08, 6.952e-09, 1.0, 2.825e-08, 0.0, 1.0, -9.345e-09, -5.976e-09, 1.0, 2.825e-08, 0.0, 1.0, 6.62e-09, 0.0, 1.0, -9.345e-09, -5.976e-09, 1.0, 2.825e-08, 0.0, 1.0, 6.64e-09, 0.0, 1.0, 6.62e-09, 0.0, 1.0, 6.64e-09, 0.0, 1.0, -6.378e-09, 0.0, 1.0, 6.62e-09, 0.0, 1.0, 6.64e-09, 0.0, 1.0, 8.335e-09, 0.0, 1.0, -6.378e-09, 0.0, 1.0, 8.335e-09, 0.0, 1.0, -3.156e-08, 5.212e-09, 1.0, -6.378e-09, 0.0, 1.0, 8.335e-09, 0.0, 1.0, 4.154e-09, 4.413e-09, 1.0, -3.156e-08, 5.212e-09, 1.0, 4.154e-09, 4.413e-09, 1.0, -4.672e-08, -9.012e-10, 1.0, -3.156e-08, 5.212e-09, 1.0, -4.672e-08, -9.012e-10, 1.0, 3.457e-08, -4.527e-08, 1.0, -3.156e-08, 5.212e-09, 1.0, -3.156e-08, 5.212e-09, 1.0, 3.457e-08, -4.527e-08, 1.0, 2.505e-08, 6.324e-09, 1.0, 3.457e-08, -4.527e-08, 1.0, -5.432e-08, -5.069e-09, 1.0, 2.505e-08, 6.324e-09, 1.0, -8.301e-08, 1.83e-08, 1.0, 2.505e-08, 6.324e-09, 1.0, -5.432e-08, -5.069e-09, 1.0, -8.301e-08, 1.83e-08, 1.0, -3.713e-09, 0.0, 1.0, 2.505e-08, 6.324e-09, 1.0, -8.301e-08, 1.83e-08, 1.0, 1.159e-08, 4.413e-09, 1.0, -3.713e-09, 0.0, 1.0, 1.159e-08, 4.413e-09, 1.0, 3.348e-08, 0.0, 1.0, -3.713e-09, 0.0, 1.0, 1.159e-08, 4.413e-09, 1.0, 2.743e-09, 0.0, 1.0, 3.348e-08, 0.0, 1.0, 2.743e-09, 0.0, 1.0, -1.577e-08, 0.0, 1.0, 3.348e-08, 0.0, 1.0, -1.577e-08, 0.0, 1.0, -9.266e-08, 0.0, 1.0, 3.348e-08, 0.0, 1.0, 3.348e-08, 0.0, 1.0, -9.266e-08, 0.0, 1.0, -6.62e-09, 0.0, 1.0])] * 3)])

# ---- objects
ob_target_blue = bpy.data.objects.new('Target_Blue', me_scene)

# ---- transforms, parenting, visibility, modifiers, constraints
ob_target_blue.location = (0.0, 0.0, 0.0)
ob_target_blue.rotation_euler = (1.571, -0.0, 0.0)
ob_target_blue.scale = (0.01, 0.01, 0.01)
ob_target_blue.color = (0.8, 0.8, 0.8, 1.0)

# ---- collection membership
scene.collection.objects.link(ob_target_blue)

# ---- scene / render settings (as saved in the file)
scene.frame_start = 1; scene.frame_end = 250; scene.frame_set(1)
scene.render.engine = 'BLENDER_EEVEE_NEXT'
scene.render.fps = 25
scene.cycles.sampling_pattern = 'TABULATED_SOBOL'
bpy.context.view_layer.update()

# ---- added for rendering (the .blend has no active camera and no usable light): camera, sun
cam_auto = bpy.data.cameras.new('AutoCamera')
cam_auto.lens = 50.0
cam_auto.sensor_width = 36.0
cam_auto.clip_end = 1000.0
ob_auto_camera = bpy.data.objects.new('AutoCamera', cam_auto)
scene.collection.objects.link(ob_auto_camera)
ob_auto_camera.location = (0.941108, -1.12933, 0.752887)
ob_auto_camera.rotation_euler = (1.09748, -7.21219e-08, 0.694738)
scene.camera = ob_auto_camera
light_auto_sun = bpy.data.lights.new('AutoSun', 'SUN')
light_auto_sun.energy = 3.0
light_auto_sun.angle = 0.0523599
ob_auto_sun = bpy.data.objects.new('AutoSun', light_auto_sun)
scene.collection.objects.link(ob_auto_sun)
ob_auto_sun.rotation_euler = (0.872665, 0.174533, 0.523599)
bpy.context.view_layer.update()
